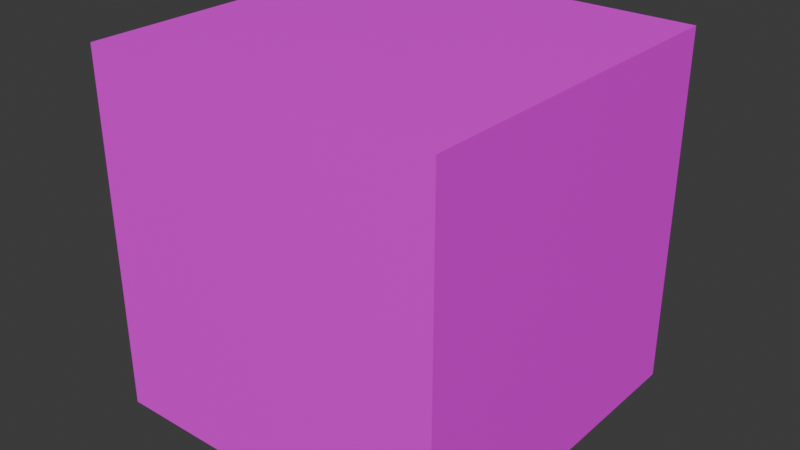 # Source: WallCornerInwardsDouble.blend  (saved by Blender 4.0.36; exported with 4.5.12 LTS)
import bpy
from mathutils import Matrix  # noqa: F401  (used for matrix-valued properties, if any)

bpy.ops.wm.read_factory_settings(use_empty=True)
scene = bpy.context.scene
scene.name = 'Scene'

# ---- collections
col_collection = bpy.data.collections.new('Collection'); scene.collection.children.link(col_collection)

# ---- images (referenced by path relative to the original .blend; pixels are not part of the script)
import os
ASSET_DIR = os.environ.get("B2B_ASSET_DIR", "")  # directory of the original .blend (textures are referenced by path, not embedded)
HERE = os.path.dirname(os.path.abspath(__file__))  # packed textures are extracted next to this script under _unpacked/

def load_image(name, relpath, width, height, colorspace="sRGB"):
    """Load a texture the original file referenced (path relative to the .blend, or extracted next to this script)."""
    p = next((c for c in (os.path.join(HERE, relpath), os.path.join(ASSET_DIR, relpath)) if relpath and os.path.exists(c)), "")
    if p:
        img = bpy.data.images.load(p, check_existing=True)
        img.name = name
    else:  # same state as the original file: an image datablock whose file is absent (Cycles renders it pink)
        img = bpy.data.images.new(name, width, height)
        img.source = "FILE"
        img.filepath = "//" + (relpath or name)
    img.colorspace_settings.name = colorspace
    return img
img_ref = load_image('Ref', 'missing.png', 1024, 1024, 'sRGB')

# ---- materials (node trees are filled in below, after node groups)
mat_0 = bpy.data.materials.new('0')
mat_0.use_transparent_shadow = False
mat_1 = bpy.data.materials.new('1')
mat_1.use_transparent_shadow = False

# ---- material node trees
mat_0.use_nodes = True; mat_0.node_tree.nodes.clear()
_N = mat_0.node_tree.nodes; _L = mat_0.node_tree.links
n0 = _N.new('ShaderNodeBsdfPrincipled'); n0.name = 'Principled BSDF'; n0.location = (10, 300)
n0.inputs[3].default_value = 1.45
n1 = _N.new('ShaderNodeOutputMaterial'); n1.name = 'Material Output'; n1.location = (300, 300)
n2 = _N.new('ShaderNodeTexImage'); n2.name = 'Image Texture'; n2.location = (-280, 280)
n2.image = img_ref
_L.new(n0.outputs[0], n1.inputs[0])
_L.new(n2.outputs[0], n0.inputs[0])
n1.is_active_output = True
mat_1.use_nodes = True; mat_1.node_tree.nodes.clear()
_N = mat_1.node_tree.nodes; _L = mat_1.node_tree.links
n0 = _N.new('ShaderNodeBsdfPrincipled'); n0.name = 'Principled BSDF'; n0.location = (10, 300)
n0.inputs[3].default_value = 1.45
n1 = _N.new('ShaderNodeOutputMaterial'); n1.name = 'Material Output'; n1.location = (300, 300)
n2 = _N.new('ShaderNodeTexImage'); n2.name = 'Image Texture'; n2.location = (-280, 280)
n2.image = img_ref
_L.new(n0.outputs[0], n1.inputs[0])
_L.new(n2.outputs[0], n0.inputs[0])
n1.is_active_output = True

# ---- world
world_world = bpy.data.worlds.new('World'); scene.world = world_world
world_world.use_nodes = True; world_world.node_tree.nodes.clear()
_N = world_world.node_tree.nodes; _L = world_world.node_tree.links
n0 = _N.new('ShaderNodeOutputWorld'); n0.name = 'World Output'; n0.location = (300, 300)
n1 = _N.new('ShaderNodeBackground'); n1.name = 'Background'; n1.location = (10, 300)
n1.inputs[0].default_value = (0.05088, 0.05088, 0.05088, 1.0)
_L.new(n1.outputs[0], n0.inputs[0])
n0.is_active_output = True
world_world.color = (0.05088, 0.05088, 0.05088)
world_world.use_sun_shadow = False
world_world.sun_shadow_jitter_overblur = 0.0

# ---- meshes
me_plane = bpy.data.meshes.new('Plane')
me_plane.from_pydata([(1.0, -1.0, -2.0), (1.0, -1.0, 0.0), (1.0, 1.0, -2.0), (1.0, 1.0, 0.0), (-1.0, -1.0, -2.0), (-1.0, 1.0, -2.0), (-1.0, 1.0, -4.371e-08), (-1.0, -1.0, 4.371e-08), (0.0, 1.0, -2.186e-08), (-5.96e-08, 1.0, -2.0)], [], [(0, 2, 3, 1), (0, 4, 5, 9, 2), (2, 9, 8, 3), (6, 5, 4, 7), (5, 6, 8, 9)])
me_plane.polygons.foreach_set('material_index', [0, 0, 1, 0, 1])
_uv = me_plane.uv_layers.new(name='UVMap')
_uv.uv.foreach_set('vector', [1.0, -5.96e-08, 1.0, 1.0, 0.0, 1.0, -5.96e-08, 0.0, 0.0, 0.0, 1.0, 0.0, 1.0, 1.0, 0.5, 1.0, 0.0, 1.0, 1.0, 2.98e-08, 1.0, 1.0, 0.0, 1.0, 0.0, 0.0, 1.0, 1.0, 0.0, 1.0, 0.0, -2.98e-08, 1.0, 0.0, 0.0, -2.98e-08, 1.0, 0.0, 1.0, 1.0, 0.0, 1.0])
me_plane.materials.append(mat_0)
me_plane.materials.append(mat_1)
me_plane.update()
me_plane.normals_split_custom_set([tuple(v) for v in zip(*[iter([1.0, 0.0, -5.96e-08, 1.0, 0.0, -5.96e-08, 1.0, 0.0, -5.96e-08, 1.0, 0.0, -5.96e-08, 2.98e-08, 0.0, -1.0, 2.98e-08, 0.0, -1.0, 2.98e-08, 0.0, -1.0, 2.98e-08, 0.0, -1.0, 2.98e-08, 0.0, -1.0, 0.0, 1.0, -2.98e-08, 0.0, 1.0, -2.98e-08, 0.0, 1.0, -2.98e-08, 0.0, 1.0, -2.98e-08, -1.0, 0.0, 1.49e-08, -1.0, 0.0, 1.49e-08, -1.0, 0.0, 1.49e-08, -1.0, 0.0, 1.49e-08, -2.98e-08, 1.0, 0.0, -2.98e-08, 1.0, 0.0, -2.98e-08, 1.0, 0.0, -2.98e-08, 1.0, 0.0])] * 3)])

# ---- objects
ob_wallcornerinwardsdouble = bpy.data.objects.new('WallCornerInwardsDouble', me_plane)

# ---- transforms, parenting, visibility, modifiers, constraints
ob_wallcornerinwardsdouble.location = (-1.0, 5.96e-08, -1.0)
ob_wallcornerinwardsdouble.rotation_euler = (1.571, 4.371e-08, -1.571)

# ---- collection membership
col_collection.objects.link(ob_wallcornerinwardsdouble)

# ---- scene / render settings (as saved in the file)
scene.frame_start = 1; scene.frame_end = 250; scene.frame_set(21)
scene.render.engine = 'BLENDER_EEVEE_NEXT'
scene.cycles.sampling_pattern = 'TABULATED_SOBOL'
bpy.context.view_layer.update()

# ---- added for rendering (the .blend has no active camera and no usable light): camera, sun
cam_auto = bpy.data.cameras.new('AutoCamera')
cam_auto.lens = 50.0
cam_auto.sensor_width = 36.0
cam_auto.clip_end = 1000.0
ob_auto_camera = bpy.data.objects.new('AutoCamera', cam_auto)
scene.collection.objects.link(ob_auto_camera)
ob_auto_camera.location = (3.20507, -3.84609, 1.56406)
ob_auto_camera.rotation_euler = (1.09748, -7.21219e-08, 0.694738)
scene.camera = ob_auto_camera
light_auto_sun = bpy.data.lights.new('AutoSun', 'SUN')
light_auto_sun.energy = 3.0
light_auto_sun.angle = 0.0523599
ob_auto_sun = bpy.data.objects.new('AutoSun', light_auto_sun)
scene.collection.objects.link(ob_auto_sun)
ob_auto_sun.rotation_euler = (0.872665, 0.174533, 0.523599)
bpy.context.view_layer.update()
